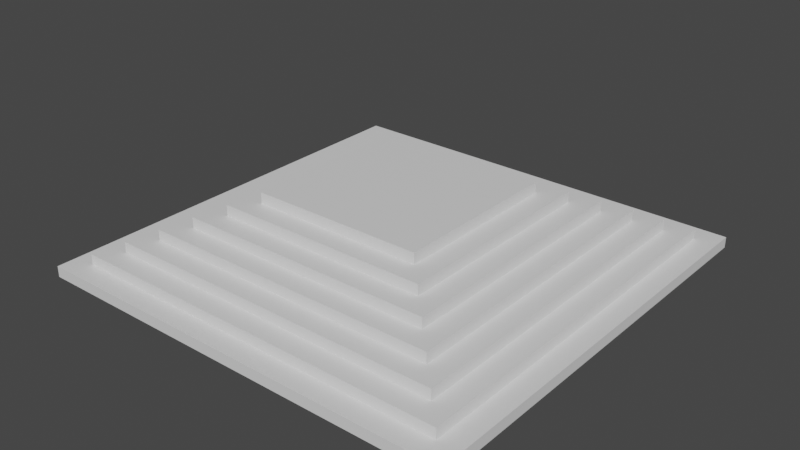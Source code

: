 # Source: StepPyramid.blend  (saved by Blender 3.6.11; exported with 4.5.12 LTS)
import bpy
from mathutils import Matrix  # noqa: F401  (used for matrix-valued properties, if any)

bpy.ops.wm.read_factory_settings(use_empty=True)
scene = bpy.context.scene
scene.name = 'Scene'

# ---- collections
col_collection = bpy.data.collections.new('Collection'); scene.collection.children.link(col_collection)

# ---- materials (node trees are filled in below, after node groups)
mat_material = bpy.data.materials.new('Material')
mat_material.alpha_threshold = 0.0
mat_material.use_transparent_shadow = False
mat_material.roughness = 0.5
mat_material.line_color = (0.0, 0.0, 0.0, 1.0)

# ---- material node trees
mat_material.use_nodes = True; mat_material.node_tree.nodes.clear()
_N = mat_material.node_tree.nodes; _L = mat_material.node_tree.links
n0 = _N.new('ShaderNodeOutputMaterial'); n0.name = 'Material Output'; n0.location = (300, 300)
n1 = _N.new('ShaderNodeBsdfPrincipled'); n1.name = 'Principled BSDF'; n1.location = (10, 300)
n1.distribution = 'GGX'
n1.subsurface_method = 'RANDOM_WALK_SKIN'
n1.inputs[3].default_value = 1.45
n1.inputs[27].default_value = (0.0, 0.0, 0.0, 1.0)
n1.inputs[28].default_value = 1.0
_L.new(n1.outputs[0], n0.inputs[0])
n0.is_active_output = True

# ---- world
world_world = bpy.data.worlds.new('World'); scene.world = world_world
world_world.use_nodes = True; world_world.node_tree.nodes.clear()
_N = world_world.node_tree.nodes; _L = world_world.node_tree.links
n0 = _N.new('ShaderNodeOutputWorld'); n0.name = 'World Output'; n0.location = (300, 300)
n1 = _N.new('ShaderNodeBackground'); n1.name = 'Background'; n1.location = (10, 300)
n1.inputs[0].default_value = (0.05088, 0.05088, 0.05088, 1.0)
_L.new(n1.outputs[0], n0.inputs[0])
n0.is_active_output = True
world_world.color = (0.05088, 0.05088, 0.05088)
world_world.use_sun_shadow = False
world_world.sun_shadow_jitter_overblur = 0.0

# ---- meshes
me_cube = bpy.data.meshes.new('Cube')
me_cube.from_pydata([(1.0, 1.0, 1.0), (1.0, 1.0, -1.0), (1.0, -1.0, 1.0), (1.0, -1.0, -1.0), (-1.0, 1.0, 1.0), (-1.0, 1.0, -1.0), (-1.0, -1.0, 1.0), (-1.0, -1.0, -1.0)], [], [(0, 4, 6, 2), (3, 2, 6, 7), (7, 6, 4, 5), (5, 1, 3, 7), (1, 0, 2, 3), (5, 4, 0, 1)])
_uv = me_cube.uv_layers.new(name='UVMap')
_uv.uv.foreach_set('vector', [0.625, 0.5, 0.875, 0.5, 0.875, 0.75, 0.625, 0.75, 0.375, 0.75, 0.625, 0.75, 0.625, 1.0, 0.375, 1.0, 0.375, 0.0, 0.625, 0.0, 0.625, 0.25, 0.375, 0.25, 0.125, 0.5, 0.375, 0.5, 0.375, 0.75, 0.125, 0.75, 0.375, 0.5, 0.625, 0.5, 0.625, 0.75, 0.375, 0.75, 0.375, 0.25, 0.625, 0.25, 0.625, 0.5, 0.375, 0.5])
me_cube.materials.append(mat_material)
me_cube.use_mirror_vertex_groups = False
me_cube.update()
me_cube_001 = bpy.data.meshes.new('Cube.001')
me_cube_001.from_pydata([(1.0, 1.0, 1.0), (1.0, 1.0, -1.0), (1.0, -1.0, 1.0), (1.0, -1.0, -1.0), (-1.0, 1.0, 1.0), (-1.0, 1.0, -1.0), (-1.0, -1.0, 1.0), (-1.0, -1.0, -1.0)], [], [(0, 4, 6, 2), (3, 2, 6, 7), (7, 6, 4, 5), (5, 1, 3, 7), (1, 0, 2, 3), (5, 4, 0, 1)])
_uv = me_cube_001.uv_layers.new(name='UVMap')
_uv.uv.foreach_set('vector', [0.625, 0.5, 0.875, 0.5, 0.875, 0.75, 0.625, 0.75, 0.375, 0.75, 0.625, 0.75, 0.625, 1.0, 0.375, 1.0, 0.375, 0.0, 0.625, 0.0, 0.625, 0.25, 0.375, 0.25, 0.125, 0.5, 0.375, 0.5, 0.375, 0.75, 0.125, 0.75, 0.375, 0.5, 0.625, 0.5, 0.625, 0.75, 0.375, 0.75, 0.375, 0.25, 0.625, 0.25, 0.625, 0.5, 0.375, 0.5])
me_cube_001.materials.append(mat_material)
me_cube_001.use_mirror_vertex_groups = False
me_cube_001.update()
me_cube_002 = bpy.data.meshes.new('Cube.002')
me_cube_002.from_pydata([(1.0, 1.0, 1.0), (1.0, 1.0, -1.0), (1.0, -1.0, 1.0), (1.0, -1.0, -1.0), (-1.0, 1.0, 1.0), (-1.0, 1.0, -1.0), (-1.0, -1.0, 1.0), (-1.0, -1.0, -1.0)], [], [(0, 4, 6, 2), (3, 2, 6, 7), (7, 6, 4, 5), (5, 1, 3, 7), (1, 0, 2, 3), (5, 4, 0, 1)])
_uv = me_cube_002.uv_layers.new(name='UVMap')
_uv.uv.foreach_set('vector', [0.625, 0.5, 0.875, 0.5, 0.875, 0.75, 0.625, 0.75, 0.375, 0.75, 0.625, 0.75, 0.625, 1.0, 0.375, 1.0, 0.375, 0.0, 0.625, 0.0, 0.625, 0.25, 0.375, 0.25, 0.125, 0.5, 0.375, 0.5, 0.375, 0.75, 0.125, 0.75, 0.375, 0.5, 0.625, 0.5, 0.625, 0.75, 0.375, 0.75, 0.375, 0.25, 0.625, 0.25, 0.625, 0.5, 0.375, 0.5])
me_cube_002.materials.append(mat_material)
me_cube_002.use_mirror_vertex_groups = False
me_cube_002.update()
me_cube_003 = bpy.data.meshes.new('Cube.003')
me_cube_003.from_pydata([(1.0, 1.0, 1.0), (1.0, 1.0, -1.0), (1.0, -1.0, 1.0), (1.0, -1.0, -1.0), (-1.0, 1.0, 1.0), (-1.0, 1.0, -1.0), (-1.0, -1.0, 1.0), (-1.0, -1.0, -1.0)], [], [(0, 4, 6, 2), (3, 2, 6, 7), (7, 6, 4, 5), (5, 1, 3, 7), (1, 0, 2, 3), (5, 4, 0, 1)])
_uv = me_cube_003.uv_layers.new(name='UVMap')
_uv.uv.foreach_set('vector', [0.625, 0.5, 0.875, 0.5, 0.875, 0.75, 0.625, 0.75, 0.375, 0.75, 0.625, 0.75, 0.625, 1.0, 0.375, 1.0, 0.375, 0.0, 0.625, 0.0, 0.625, 0.25, 0.375, 0.25, 0.125, 0.5, 0.375, 0.5, 0.375, 0.75, 0.125, 0.75, 0.375, 0.5, 0.625, 0.5, 0.625, 0.75, 0.375, 0.75, 0.375, 0.25, 0.625, 0.25, 0.625, 0.5, 0.375, 0.5])
me_cube_003.materials.append(mat_material)
me_cube_003.use_mirror_vertex_groups = False
me_cube_003.update()
me_cube_004 = bpy.data.meshes.new('Cube.004')
me_cube_004.from_pydata([(1.0, 1.0, 1.0), (1.0, 1.0, -1.0), (1.0, -1.0, 1.0), (1.0, -1.0, -1.0), (-1.0, 1.0, 1.0), (-1.0, 1.0, -1.0), (-1.0, -1.0, 1.0), (-1.0, -1.0, -1.0)], [], [(0, 4, 6, 2), (3, 2, 6, 7), (7, 6, 4, 5), (5, 1, 3, 7), (1, 0, 2, 3), (5, 4, 0, 1)])
_uv = me_cube_004.uv_layers.new(name='UVMap')
_uv.uv.foreach_set('vector', [0.625, 0.5, 0.875, 0.5, 0.875, 0.75, 0.625, 0.75, 0.375, 0.75, 0.625, 0.75, 0.625, 1.0, 0.375, 1.0, 0.375, 0.0, 0.625, 0.0, 0.625, 0.25, 0.375, 0.25, 0.125, 0.5, 0.375, 0.5, 0.375, 0.75, 0.125, 0.75, 0.375, 0.5, 0.625, 0.5, 0.625, 0.75, 0.375, 0.75, 0.375, 0.25, 0.625, 0.25, 0.625, 0.5, 0.375, 0.5])
me_cube_004.materials.append(mat_material)
me_cube_004.use_mirror_vertex_groups = False
me_cube_004.update()
me_cube_005 = bpy.data.meshes.new('Cube.005')
me_cube_005.from_pydata([(1.0, 1.0, 1.0), (1.0, 1.0, -1.0), (1.0, -1.0, 1.0), (1.0, -1.0, -1.0), (-1.0, 1.0, 1.0), (-1.0, 1.0, -1.0), (-1.0, -1.0, 1.0), (-1.0, -1.0, -1.0)], [], [(0, 4, 6, 2), (3, 2, 6, 7), (7, 6, 4, 5), (5, 1, 3, 7), (1, 0, 2, 3), (5, 4, 0, 1)])
_uv = me_cube_005.uv_layers.new(name='UVMap')
_uv.uv.foreach_set('vector', [0.625, 0.5, 0.875, 0.5, 0.875, 0.75, 0.625, 0.75, 0.375, 0.75, 0.625, 0.75, 0.625, 1.0, 0.375, 1.0, 0.375, 0.0, 0.625, 0.0, 0.625, 0.25, 0.375, 0.25, 0.125, 0.5, 0.375, 0.5, 0.375, 0.75, 0.125, 0.75, 0.375, 0.5, 0.625, 0.5, 0.625, 0.75, 0.375, 0.75, 0.375, 0.25, 0.625, 0.25, 0.625, 0.5, 0.375, 0.5])
me_cube_005.materials.append(mat_material)
me_cube_005.use_mirror_vertex_groups = False
me_cube_005.update()
me_cube_006 = bpy.data.meshes.new('Cube.006')
me_cube_006.from_pydata([(1.0, 1.0, 1.0), (1.0, 1.0, -1.0), (1.0, -1.0, 1.0), (1.0, -1.0, -1.0), (-1.0, 1.0, 1.0), (-1.0, 1.0, -1.0), (-1.0, -1.0, 1.0), (-1.0, -1.0, -1.0)], [], [(0, 4, 6, 2), (3, 2, 6, 7), (7, 6, 4, 5), (5, 1, 3, 7), (1, 0, 2, 3), (5, 4, 0, 1)])
_uv = me_cube_006.uv_layers.new(name='UVMap')
_uv.uv.foreach_set('vector', [0.625, 0.5, 0.875, 0.5, 0.875, 0.75, 0.625, 0.75, 0.375, 0.75, 0.625, 0.75, 0.625, 1.0, 0.375, 1.0, 0.375, 0.0, 0.625, 0.0, 0.625, 0.25, 0.375, 0.25, 0.125, 0.5, 0.375, 0.5, 0.375, 0.75, 0.125, 0.75, 0.375, 0.5, 0.625, 0.5, 0.625, 0.75, 0.375, 0.75, 0.375, 0.25, 0.625, 0.25, 0.625, 0.5, 0.375, 0.5])
me_cube_006.materials.append(mat_material)
me_cube_006.use_mirror_vertex_groups = False
me_cube_006.update()

# ---- objects
ob_cube = bpy.data.objects.new('Cube', me_cube)
ob_cube_001 = bpy.data.objects.new('Cube.001', me_cube_001)
ob_cube_002 = bpy.data.objects.new('Cube.002', me_cube_002)
ob_cube_003 = bpy.data.objects.new('Cube.003', me_cube_003)
ob_cube_004 = bpy.data.objects.new('Cube.004', me_cube_004)
ob_cube_005 = bpy.data.objects.new('Cube.005', me_cube_005)
ob_cube_006 = bpy.data.objects.new('Cube.006', me_cube_006)

# ---- transforms, parenting, visibility, modifiers, constraints
ob_cube.location = (0.0, 0.0, -1.388)
ob_cube.scale = (10.0, 10.0, 0.25)
ob_cube.lock_rotations_4d = False
ob_cube.empty_display_type = 'ARROWS'
ob_cube.lineart.crease_threshold = 0.0
ob_cube_001.location = (0.0, 0.0, -0.8879)
ob_cube_001.scale = (9.0, 9.0, 0.25)
ob_cube_001.lock_rotations_4d = False
ob_cube_001.empty_display_type = 'ARROWS'
ob_cube_001.lineart.crease_threshold = 0.0
ob_cube_002.location = (0.0, 0.0, -0.3879)
ob_cube_002.scale = (8.0, 8.0, 0.25)
ob_cube_002.lock_rotations_4d = False
ob_cube_002.empty_display_type = 'ARROWS'
ob_cube_002.lineart.crease_threshold = 0.0
ob_cube_003.location = (0.0, 0.0, 0.1121)
ob_cube_003.scale = (7.0, 7.0, 0.25)
ob_cube_003.lock_rotations_4d = False
ob_cube_003.empty_display_type = 'ARROWS'
ob_cube_003.lineart.crease_threshold = 0.0
ob_cube_004.location = (0.0, 0.0, 0.6121)
ob_cube_004.scale = (6.0, 6.0, 0.25)
ob_cube_004.lock_rotations_4d = False
ob_cube_004.empty_display_type = 'ARROWS'
ob_cube_004.lineart.crease_threshold = 0.0
ob_cube_005.location = (0.0, 0.0, 1.112)
ob_cube_005.scale = (5.0, 5.0, 0.25)
ob_cube_005.lock_rotations_4d = False
ob_cube_005.empty_display_type = 'ARROWS'
ob_cube_005.lineart.crease_threshold = 0.0
ob_cube_006.location = (0.0, 0.0, 1.612)
ob_cube_006.scale = (4.0, 4.0, 0.25)
ob_cube_006.lock_rotations_4d = False
ob_cube_006.empty_display_type = 'ARROWS'
ob_cube_006.lineart.crease_threshold = 0.0

# ---- collection membership
col_collection.objects.link(ob_cube)
col_collection.objects.link(ob_cube_001)
col_collection.objects.link(ob_cube_002)
col_collection.objects.link(ob_cube_003)
col_collection.objects.link(ob_cube_004)
col_collection.objects.link(ob_cube_005)
col_collection.objects.link(ob_cube_006)

# ---- scene / render settings (as saved in the file)
scene.frame_start = 1; scene.frame_end = 250; scene.frame_set(1)
scene.render.engine = 'BLENDER_EEVEE_NEXT'
scene.cycles.sampling_pattern = 'TABULATED_SOBOL'
scene.view_settings.view_transform = 'Filmic'
bpy.context.view_layer.update()

# ---- added for rendering (the .blend has no active camera and no usable light): camera, sun
cam_auto = bpy.data.cameras.new('AutoCamera')
cam_auto.lens = 50.0
cam_auto.sensor_width = 36.0
cam_auto.clip_end = 1000.0
ob_auto_camera = bpy.data.objects.new('AutoCamera', cam_auto)
scene.collection.objects.link(ob_auto_camera)
ob_auto_camera.location = (26.3689, -31.6427, 21.2072)
ob_auto_camera.rotation_euler = (1.09748, -7.21219e-08, 0.694738)
scene.camera = ob_auto_camera
light_auto_sun = bpy.data.lights.new('AutoSun', 'SUN')
light_auto_sun.energy = 3.0
light_auto_sun.angle = 0.0523599
ob_auto_sun = bpy.data.objects.new('AutoSun', light_auto_sun)
scene.collection.objects.link(ob_auto_sun)
ob_auto_sun.rotation_euler = (0.872665, 0.174533, 0.523599)
bpy.context.view_layer.update()
